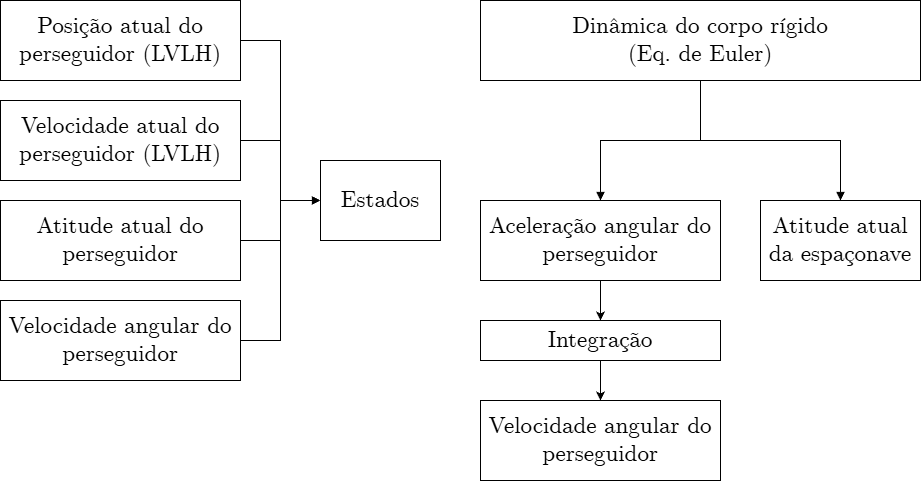

The diagram above was exported from draw.io. Its source (the exported page's mxGraphModel, read from the mxfile embedded in the PNG):
<mxGraphModel dx="2052" dy="1097" grid="1" gridSize="10" guides="1" tooltips="1" connect="1" arrows="1" fold="1" page="1" pageScale="1" pageWidth="1000" pageHeight="1000" math="1" shadow="0">
  <root>
    <mxCell id="0" />
    <mxCell id="1" parent="0" />
    <mxCell id="lADlSvt13BB_JByFd6-g-17" edge="1" parent="1" source="7pYXacIrKWNMD7wOQwKn-2" style="edgeStyle=orthogonalEdgeStyle;rounded=0;orthogonalLoop=1;jettySize=auto;html=1;entryX=0;entryY=0.5;entryDx=0;entryDy=0;fontFamily=CMU Serif;fontSource=https%3A%2F%2Fwww.dafontfree.io%2Fcmu-serif-roman-font-family%2F;fontSize=23;" target="7pYXacIrKWNMD7wOQwKn-20">
      <mxGeometry relative="1" as="geometry">
        <mxPoint x="160" y="120" as="targetPoint" />
      </mxGeometry>
    </mxCell>
    <mxCell id="7pYXacIrKWNMD7wOQwKn-2" parent="1" style="rounded=0;whiteSpace=wrap;html=1;fontFamily=CMU Serif;fontSource=https%3A%2F%2Fwww.dafontfree.io%2Fcmu-serif-roman-font-family%2F;fontSize=23;labelBackgroundColor=none;" value="Posição atual do perseguidor (LVLH)" vertex="1">
      <mxGeometry height="80" width="240" as="geometry" />
    </mxCell>
    <mxCell id="7pYXacIrKWNMD7wOQwKn-22" edge="1" parent="1" source="7pYXacIrKWNMD7wOQwKn-17" style="edgeStyle=orthogonalEdgeStyle;shape=connector;rounded=0;orthogonalLoop=1;jettySize=auto;html=1;strokeColor=default;align=center;verticalAlign=middle;fontFamily=CMU Serif;fontSize=23;fontColor=default;labelBackgroundColor=default;startSize=1;endArrow=block;endFill=1;endSize=6;fontSource=https%3A%2F%2Fwww.dafontfree.io%2Fcmu-serif-roman-font-family%2F;entryX=0;entryY=0.5;entryDx=0;entryDy=0;" target="7pYXacIrKWNMD7wOQwKn-20">
      <mxGeometry relative="1" as="geometry" />
    </mxCell>
    <mxCell id="7pYXacIrKWNMD7wOQwKn-17" parent="1" style="rounded=0;whiteSpace=wrap;html=1;fontFamily=CMU Serif;fontSource=https%3A%2F%2Fwww.dafontfree.io%2Fcmu-serif-roman-font-family%2F;fontSize=23;labelBackgroundColor=none;" value="Velocidade atual do perseguidor (LVLH)" vertex="1">
      <mxGeometry height="80" width="240" y="100" as="geometry" />
    </mxCell>
    <mxCell id="lADlSvt13BB_JByFd6-g-20" edge="1" parent="1" source="7pYXacIrKWNMD7wOQwKn-18" style="edgeStyle=orthogonalEdgeStyle;rounded=0;orthogonalLoop=1;jettySize=auto;html=1;entryX=0;entryY=0.5;entryDx=0;entryDy=0;fontFamily=CMU Serif;fontSource=https%3A%2F%2Fwww.dafontfree.io%2Fcmu-serif-roman-font-family%2F;fontSize=23;" target="7pYXacIrKWNMD7wOQwKn-20">
      <mxGeometry relative="1" as="geometry" />
    </mxCell>
    <mxCell id="7pYXacIrKWNMD7wOQwKn-18" parent="1" style="rounded=0;whiteSpace=wrap;html=1;fontFamily=CMU Serif;fontSource=https%3A%2F%2Fwww.dafontfree.io%2Fcmu-serif-roman-font-family%2F;fontSize=23;labelBackgroundColor=none;" value="Atitude atual do perseguidor" vertex="1">
      <mxGeometry height="80" width="240" y="200" as="geometry" />
    </mxCell>
    <mxCell id="lADlSvt13BB_JByFd6-g-22" edge="1" parent="1" source="7pYXacIrKWNMD7wOQwKn-19" style="edgeStyle=orthogonalEdgeStyle;rounded=0;orthogonalLoop=1;jettySize=auto;html=1;entryX=0;entryY=0.5;entryDx=0;entryDy=0;fontFamily=CMU Serif;fontSource=https%3A%2F%2Fwww.dafontfree.io%2Fcmu-serif-roman-font-family%2F;fontSize=23;" target="7pYXacIrKWNMD7wOQwKn-20">
      <mxGeometry relative="1" as="geometry" />
    </mxCell>
    <mxCell id="7pYXacIrKWNMD7wOQwKn-19" parent="1" style="rounded=0;whiteSpace=wrap;html=1;fontFamily=CMU Serif;fontSource=https%3A%2F%2Fwww.dafontfree.io%2Fcmu-serif-roman-font-family%2F;fontSize=23;labelBackgroundColor=none;" value="Velocidade angular do perseguidor" vertex="1">
      <mxGeometry height="80" width="240" y="300" as="geometry" />
    </mxCell>
    <mxCell id="7pYXacIrKWNMD7wOQwKn-20" parent="1" style="rounded=0;whiteSpace=wrap;html=1;fontFamily=CMU Serif;fontSource=https%3A%2F%2Fwww.dafontfree.io%2Fcmu-serif-roman-font-family%2F;fontSize=23;labelBackgroundColor=none;" value="Estados" vertex="1">
      <mxGeometry height="80" width="120" x="320" y="160" as="geometry" />
    </mxCell>
    <mxCell id="lADlSvt13BB_JByFd6-g-47" edge="1" parent="1" source="lADlSvt13BB_JByFd6-g-49" style="edgeStyle=orthogonalEdgeStyle;shape=connector;rounded=0;orthogonalLoop=1;jettySize=auto;html=1;strokeColor=default;align=center;verticalAlign=middle;fontFamily=CMU Serif;fontSize=23;fontColor=default;labelBackgroundColor=default;startSize=1;endArrow=block;endFill=1;endSize=6;fontSource=https%3A%2F%2Fwww.dafontfree.io%2Fcmu-serif-roman-font-family%2F;" target="lADlSvt13BB_JByFd6-g-50">
      <mxGeometry relative="1" as="geometry" />
    </mxCell>
    <mxCell id="lADlSvt13BB_JByFd6-g-48" edge="1" parent="1" source="lADlSvt13BB_JByFd6-g-49" style="edgeStyle=orthogonalEdgeStyle;shape=connector;rounded=0;orthogonalLoop=1;jettySize=auto;html=1;strokeColor=default;align=center;verticalAlign=middle;fontFamily=CMU Serif;fontSize=23;fontColor=default;labelBackgroundColor=default;startSize=1;endArrow=block;endFill=1;endSize=6;fontSource=https%3A%2F%2Fwww.dafontfree.io%2Fcmu-serif-roman-font-family%2F;" target="lADlSvt13BB_JByFd6-g-52">
      <mxGeometry relative="1" as="geometry" />
    </mxCell>
    <mxCell id="lADlSvt13BB_JByFd6-g-49" parent="1" style="rounded=0;whiteSpace=wrap;html=1;fontFamily=CMU Serif;fontSource=https%3A%2F%2Fwww.dafontfree.io%2Fcmu-serif-roman-font-family%2F;fontSize=23;labelBackgroundColor=none;" value="Dinâmica do corpo rígido&lt;div&gt;(Eq. de Euler)&lt;/div&gt;" vertex="1">
      <mxGeometry height="80" width="440" x="480" as="geometry" />
    </mxCell>
    <mxCell id="hT_09aA-1qOO7wlDT1DR-3" edge="1" parent="1" source="lADlSvt13BB_JByFd6-g-50" style="edgeStyle=orthogonalEdgeStyle;rounded=0;orthogonalLoop=1;jettySize=auto;html=1;" target="hT_09aA-1qOO7wlDT1DR-1">
      <mxGeometry relative="1" as="geometry" />
    </mxCell>
    <mxCell id="lADlSvt13BB_JByFd6-g-50" parent="1" style="rounded=0;whiteSpace=wrap;html=1;fontFamily=CMU Serif;fontSource=https%3A%2F%2Fwww.dafontfree.io%2Fcmu-serif-roman-font-family%2F;fontSize=23;labelBackgroundColor=none;" value="Aceleração angular do perseguidor" vertex="1">
      <mxGeometry height="80" width="240" x="480" y="200" as="geometry" />
    </mxCell>
    <mxCell id="lADlSvt13BB_JByFd6-g-52" parent="1" style="rounded=0;whiteSpace=wrap;html=1;fontFamily=CMU Serif;fontSource=https%3A%2F%2Fwww.dafontfree.io%2Fcmu-serif-roman-font-family%2F;fontSize=23;labelBackgroundColor=none;" value="Atitude atual da espaçonave" vertex="1">
      <mxGeometry height="80" width="160" x="760" y="200" as="geometry" />
    </mxCell>
    <mxCell id="hT_09aA-1qOO7wlDT1DR-4" edge="1" parent="1" source="hT_09aA-1qOO7wlDT1DR-1" style="edgeStyle=orthogonalEdgeStyle;rounded=0;orthogonalLoop=1;jettySize=auto;html=1;" target="hT_09aA-1qOO7wlDT1DR-2">
      <mxGeometry relative="1" as="geometry" />
    </mxCell>
    <mxCell id="hT_09aA-1qOO7wlDT1DR-1" parent="1" style="rounded=0;whiteSpace=wrap;html=1;fontFamily=CMU Serif;fontSource=https%3A%2F%2Fwww.dafontfree.io%2Fcmu-serif-roman-font-family%2F;fontSize=23;labelBackgroundColor=none;" value="Integração" vertex="1">
      <mxGeometry height="40" width="240" x="480" y="320" as="geometry" />
    </mxCell>
    <mxCell id="hT_09aA-1qOO7wlDT1DR-2" parent="1" style="rounded=0;whiteSpace=wrap;html=1;fontFamily=CMU Serif;fontSource=https%3A%2F%2Fwww.dafontfree.io%2Fcmu-serif-roman-font-family%2F;fontSize=23;labelBackgroundColor=none;" value="Velocidade angular do perseguidor" vertex="1">
      <mxGeometry height="80" width="240" x="480" y="400" as="geometry" />
    </mxCell>
  </root>
</mxGraphModel>